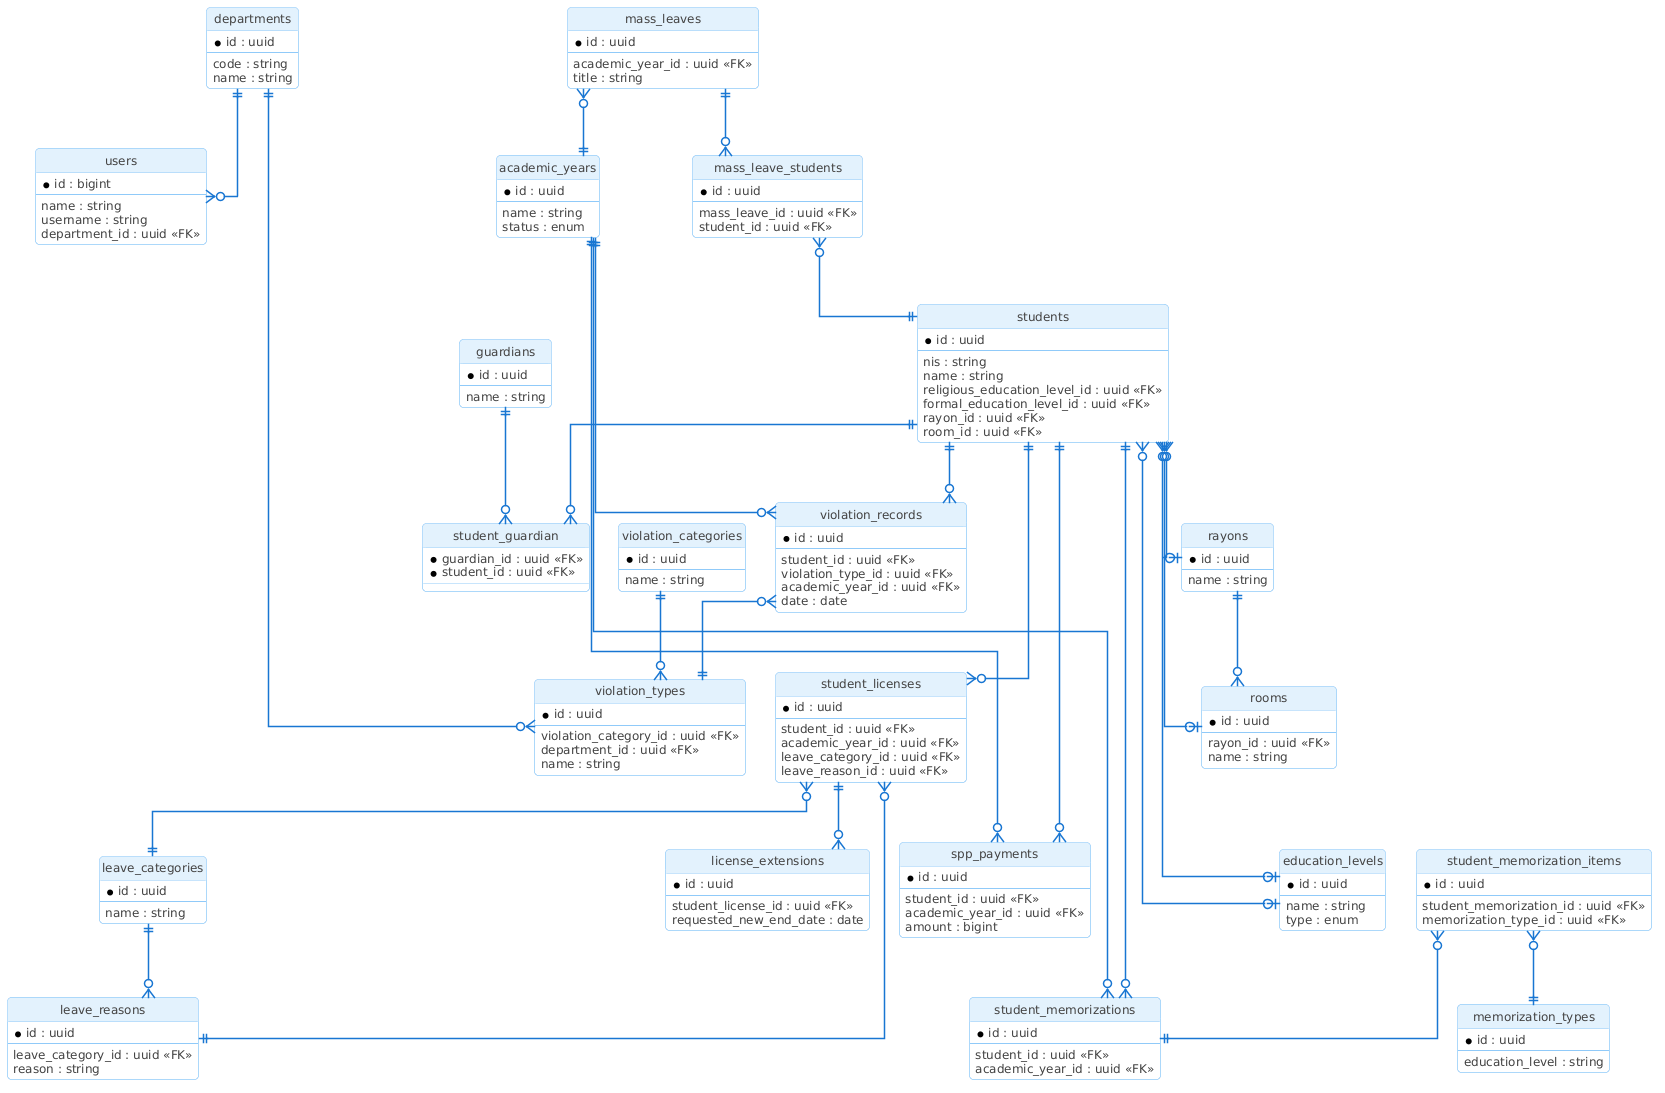

The diagram above was rendered by PlantUML. Its source (embedded in the PNG):
@startuml
hide circle
skinparam linetype ortho
skinparam nodesep 30
skinparam ranksep 60

' Modern Corporate Styling
skinparam roundcorner 8
skinparam shadowing false
skinparam DefaultFontName "Segoe UI, Arial, sans-serif"
skinparam DefaultFontSize 13

skinparam class {
    BackgroundColor #FFFFFF
    BorderColor #90CAF9
    HeaderBackgroundColor #E3F2FD
    FontColor #1976D2
    AttributeFontColor #424242
    AttributeFontSize 12
}

skinparam arrow {
    Color #1976D2
    Thickness 1.5
}

entity "departments" as departments {
  *id : uuid
  --
  code : string
  name : string
}
entity "users" as users {
  *id : bigint
  --
  name : string
  username : string
  department_id : uuid <<FK>>
}
entity "academic_years" as academic_years {
  *id : uuid
  --
  name : string
  status : enum
}
entity "education_levels" as education_levels {
  *id : uuid
  --
  name : string
  type : enum
}
entity "rayons" as rayons {
  *id : uuid
  --
  name : string
}
entity "rooms" as rooms {
  *id : uuid
  --
  rayon_id : uuid <<FK>>
  name : string
}
entity "students" as students {
  *id : uuid
  --
  nis : string
  name : string
  religious_education_level_id : uuid <<FK>>
  formal_education_level_id : uuid <<FK>>
  rayon_id : uuid <<FK>>
  room_id : uuid <<FK>>
}
entity "guardians" as guardians {
  *id : uuid
  --
  name : string
}
entity "student_guardian" as student_guardian {
  *guardian_id : uuid <<FK>>
  *student_id : uuid <<FK>>
}
entity "violation_categories" as violation_categories {
  *id : uuid
  --
  name : string
}
entity "violation_types" as violation_types {
  *id : uuid
  --
  violation_category_id : uuid <<FK>>
  department_id : uuid <<FK>>
  name : string
}
entity "violation_records" as violation_records {
  *id : uuid
  --
  student_id : uuid <<FK>>
  violation_type_id : uuid <<FK>>
  academic_year_id : uuid <<FK>>
  date : date
}
entity "leave_categories" as leave_categories {
  *id : uuid
  --
  name : string
}
entity "leave_reasons" as leave_reasons {
  *id : uuid
  --
  leave_category_id : uuid <<FK>>
  reason : string
}
entity "student_licenses" as student_licenses {
  *id : uuid
  --
  student_id : uuid <<FK>>
  academic_year_id : uuid <<FK>>
  leave_category_id : uuid <<FK>>
  leave_reason_id : uuid <<FK>>
}
entity "license_extensions" as license_extensions {
  *id : uuid
  --
  student_license_id : uuid <<FK>>
  requested_new_end_date : date
}
entity "mass_leaves" as mass_leaves {
  *id : uuid
  --
  academic_year_id : uuid <<FK>>
  title : string
}
entity "mass_leave_students" as mass_leave_students {
  *id : uuid
  --
  mass_leave_id : uuid <<FK>>
  student_id : uuid <<FK>>
}
entity "spp_payments" as spp_payments {
  *id : uuid
  --
  student_id : uuid <<FK>>
  academic_year_id : uuid <<FK>>
  amount : bigint
}
entity "memorization_types" as memorization_types {
  *id : uuid
  --
  education_level : string
}
entity "student_memorizations" as student_memorizations {
  *id : uuid
  --
  student_id : uuid <<FK>>
  academic_year_id : uuid <<FK>>
}
entity "student_memorization_items" as student_memorization_items {
  *id : uuid
  --
  student_memorization_id : uuid <<FK>>
  memorization_type_id : uuid <<FK>>
}

' Forcing vertical flow using hidden links
departments -[hidden]down-> academic_years
academic_years -[hidden]down-> students
students -[hidden]down-> violation_records
violation_records -[hidden]down-> student_licenses
student_licenses -[hidden]down-> spp_payments
spp_payments -[hidden]down-> student_memorizations
rooms -[hidden]down-> education_levels

departments ||--o{ users
departments ||--o{ violation_types
rayons ||--o{ rooms

students }o--o| education_levels
students }o--o| education_levels
students }o--o| rayons
students }o--o| rooms

students ||--o{ student_guardian
guardians ||--o{ student_guardian

spp_payments }o--|| students
spp_payments }o--|| academic_years

violation_categories ||--o{ violation_types
violation_records }o--|| students
violation_records }o--|| violation_types
violation_records }o--|| academic_years

leave_categories ||--o{ leave_reasons
student_licenses }o--|| students
student_licenses }o--|| leave_categories
student_licenses }o--|| leave_reasons
student_licenses ||--o{ license_extensions

mass_leaves ||--o{ mass_leave_students
mass_leave_students }o--|| students
mass_leaves }o--|| academic_years

student_memorizations }o--|| students
student_memorizations }o--|| academic_years
student_memorization_items }o--|| student_memorizations
student_memorization_items }o--|| memorization_types
@enduml